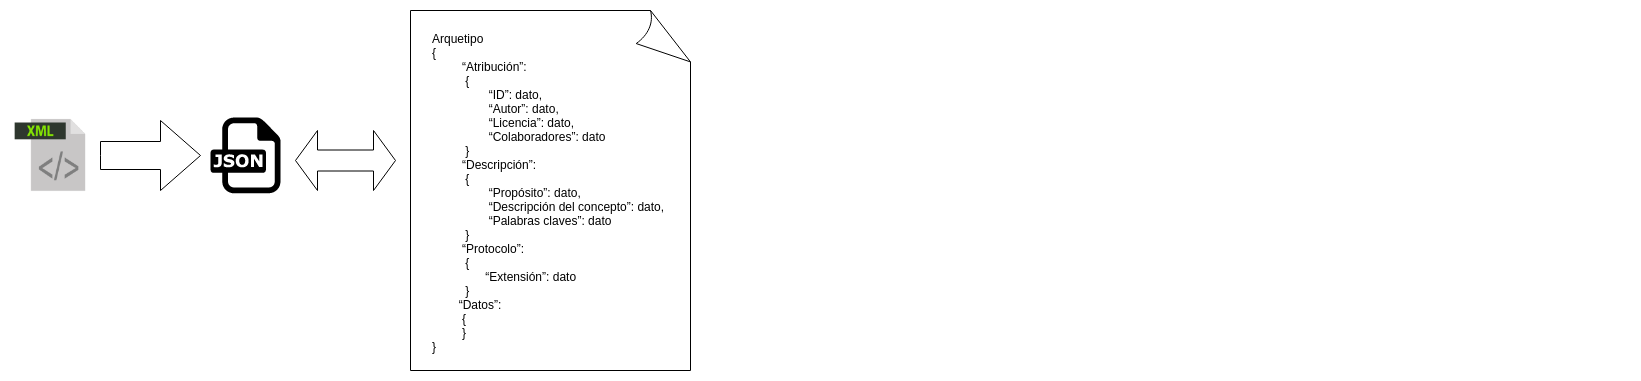

The diagram above was exported from draw.io. Its source (the exported page's mxGraphModel, read from the mxfile embedded in the PNG):
<mxGraphModel dx="801" dy="496" grid="1" gridSize="10" guides="1" tooltips="1" connect="1" arrows="1" fold="1" page="1" pageScale="1" pageWidth="827" pageHeight="1169" math="0" shadow="0">
  <root>
    <mxCell id="0" />
    <mxCell id="1" parent="0" />
    <mxCell id="BEjiwvGsYx1EKDZnJVl_-2" value="" style="shape=image;html=1;verticalAlign=top;verticalLabelPosition=bottom;labelBackgroundColor=#ffffff;imageAspect=0;aspect=fixed;image=https://cdn4.iconfinder.com/data/icons/adobe-vicons/512/XML_Extention-128.png" parent="1" vertex="1">
      <mxGeometry x="90" y="155" width="80" height="80" as="geometry" />
    </mxCell>
    <mxCell id="BEjiwvGsYx1EKDZnJVl_-4" value="" style="html=1;shadow=0;dashed=0;align=center;verticalAlign=middle;shape=mxgraph.arrows2.arrow;dy=0.6;dx=40;notch=0;" parent="1" vertex="1">
      <mxGeometry x="180" y="160" width="100" height="70" as="geometry" />
    </mxCell>
    <mxCell id="BEjiwvGsYx1EKDZnJVl_-6" value="" style="dashed=0;outlineConnect=0;html=1;align=center;labelPosition=center;verticalLabelPosition=bottom;verticalAlign=top;shape=mxgraph.weblogos.json" parent="1" vertex="1">
      <mxGeometry x="290" y="157" width="70" height="75.8" as="geometry" />
    </mxCell>
    <mxCell id="BEjiwvGsYx1EKDZnJVl_-8" value="" style="whiteSpace=wrap;html=1;shape=mxgraph.basic.document" parent="1" vertex="1">
      <mxGeometry x="490" y="50" width="280" height="360" as="geometry" />
    </mxCell>
    <mxCell id="BEjiwvGsYx1EKDZnJVl_-9" value="Arquetipo&lt;br&gt;{&lt;br&gt;&amp;nbsp; &amp;nbsp; &amp;nbsp; &amp;nbsp; &amp;nbsp;“Atribución”:&amp;nbsp;&#09;&lt;br&gt;&amp;nbsp; &amp;nbsp; &amp;nbsp; &amp;nbsp; &amp;nbsp; {&amp;nbsp; &lt;br&gt;&amp;nbsp; &amp;nbsp; &amp;nbsp; &amp;nbsp; &amp;nbsp; &amp;nbsp; &amp;nbsp; &amp;nbsp; &amp;nbsp;“ID”: dato,&#09;&lt;br&gt;&amp;nbsp; &amp;nbsp; &amp;nbsp; &amp;nbsp; &amp;nbsp; &amp;nbsp; &amp;nbsp; &amp;nbsp; &amp;nbsp;“Autor”: dato,&lt;br&gt;&amp;nbsp; &amp;nbsp; &amp;nbsp; &amp;nbsp; &amp;nbsp; &amp;nbsp; &amp;nbsp; &amp;nbsp; &amp;nbsp;“Licencia”: dato,&lt;br&gt;&amp;nbsp; &amp;nbsp; &amp;nbsp; &amp;nbsp; &amp;nbsp; &amp;nbsp; &amp;nbsp; &amp;nbsp; &amp;nbsp;“Colaboradores”: dato&lt;br&gt;&amp;nbsp; &amp;nbsp; &amp;nbsp; &amp;nbsp; &amp;nbsp; }&lt;br&gt;&amp;nbsp; &amp;nbsp; &amp;nbsp; &amp;nbsp; &amp;nbsp;“Descripción”:&lt;br&gt;&amp;nbsp; &amp;nbsp; &amp;nbsp; &amp;nbsp; &amp;nbsp; {&#09;&lt;br&gt;&amp;nbsp; &amp;nbsp; &amp;nbsp; &amp;nbsp; &amp;nbsp; &amp;nbsp; &amp;nbsp; &amp;nbsp; &amp;nbsp;“Propósito”: dato,&#09;&lt;br&gt;&amp;nbsp; &amp;nbsp; &amp;nbsp; &amp;nbsp; &amp;nbsp; &amp;nbsp; &amp;nbsp; &amp;nbsp; &amp;nbsp;“Descripción del concepto”: dato,&#09;&lt;br&gt;&amp;nbsp; &amp;nbsp; &amp;nbsp; &amp;nbsp; &amp;nbsp; &amp;nbsp; &amp;nbsp; &amp;nbsp; &amp;nbsp;“Palabras claves”: dato&lt;br&gt;&amp;nbsp; &amp;nbsp; &amp;nbsp; &amp;nbsp; &amp;nbsp; }&lt;br&gt;&amp;nbsp; &amp;nbsp; &amp;nbsp; &amp;nbsp; &amp;nbsp;“Protocolo”:&lt;br&gt;&amp;nbsp; &amp;nbsp; &amp;nbsp; &amp;nbsp; &amp;nbsp; {&lt;br&gt;&amp;nbsp; &amp;nbsp; &amp;nbsp; &amp;nbsp; &amp;nbsp; &amp;nbsp; &amp;nbsp; &amp;nbsp; “Extensión”: dato&lt;br&gt;&amp;nbsp; &amp;nbsp; &amp;nbsp; &amp;nbsp; &amp;nbsp; }&lt;br&gt;&amp;nbsp; &amp;nbsp; &amp;nbsp; &amp;nbsp; “Datos”:&lt;br&gt;&amp;nbsp; &amp;nbsp; &amp;nbsp; &amp;nbsp; &amp;nbsp;{&lt;br&gt;&amp;nbsp; &amp;nbsp; &amp;nbsp; &amp;nbsp; &amp;nbsp;}&lt;br&gt;}" style="text;html=1;" parent="1" vertex="1">
      <mxGeometry x="510" y="65" width="1200" height="30" as="geometry" />
    </mxCell>
    <mxCell id="BEjiwvGsYx1EKDZnJVl_-10" value="" style="html=1;shadow=0;dashed=0;align=center;verticalAlign=middle;shape=mxgraph.arrows2.twoWayArrow;dy=0.65;dx=22;" parent="1" vertex="1">
      <mxGeometry x="375" y="170" width="100" height="60" as="geometry" />
    </mxCell>
  </root>
</mxGraphModel>